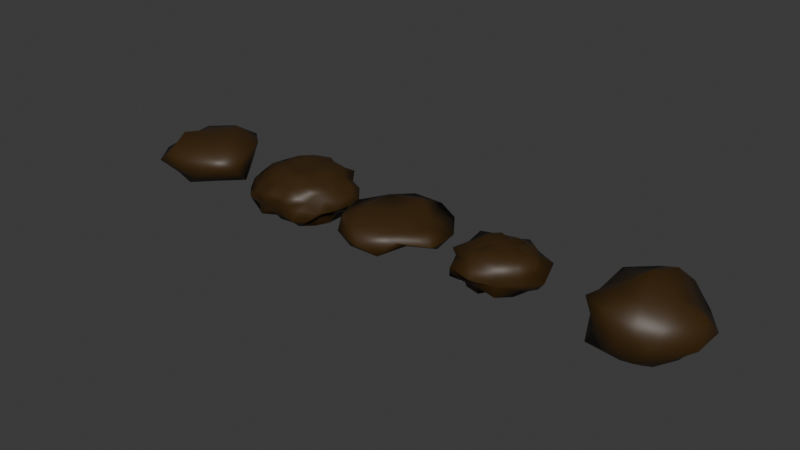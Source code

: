 # Source: argal.blend  (saved by Blender 4.4.32; exported with 4.5.12 LTS)
import bpy
from mathutils import Matrix  # noqa: F401  (used for matrix-valued properties, if any)

bpy.ops.wm.read_factory_settings(use_empty=True)
scene = bpy.context.scene
scene.name = 'Scene'

# ---- collections
col_collection = bpy.data.collections.new('Collection'); scene.collection.children.link(col_collection)

# ---- materials (node trees are filled in below, after node groups)
mat_argal = bpy.data.materials.new('Argal')

# ---- material node trees
mat_argal.use_nodes = True; mat_argal.node_tree.nodes.clear()
_N = mat_argal.node_tree.nodes; _L = mat_argal.node_tree.links
n0 = _N.new('ShaderNodeBsdfPrincipled'); n0.name = 'Principled BSDF'; n0.location = (10, 300)
n0.inputs[0].default_value = (0.04536, 0.0217, 0.002957, 1.0)
n1 = _N.new('ShaderNodeOutputMaterial'); n1.name = 'Material Output'; n1.location = (300, 300)
_L.new(n0.outputs[0], n1.inputs[0])
n1.is_active_output = True

# ---- world
world_world = bpy.data.worlds.new('World'); scene.world = world_world
world_world.use_nodes = True; world_world.node_tree.nodes.clear()
_N = world_world.node_tree.nodes; _L = world_world.node_tree.links
n0 = _N.new('ShaderNodeOutputWorld'); n0.name = 'World Output'; n0.location = (300, 300)
n1 = _N.new('ShaderNodeBackground'); n1.name = 'Background'; n1.location = (10, 300)
n1.inputs[0].default_value = (0.05088, 0.05088, 0.05088, 1.0)
_L.new(n1.outputs[0], n0.inputs[0])
n0.is_active_output = True
world_world.color = (0.05088, 0.05088, 0.05088)
world_world.sun_shadow_jitter_overblur = 0.0

# ---- meshes
me_icosphere = bpy.data.meshes.new('Icosphere')
me_icosphere.from_pydata([(0.00335, -0.001088, -0.0472), (0.09717, -0.06925, -0.02188), (-0.05528, -0.1701, -0.0316), (-0.1126, -0.001088, -0.02188), (-0.05528, 0.1701, -0.0316), (0.09717, 0.06707, -0.02188), (0.03918, -0.1114, 0.0191), (-0.1447, -0.1051, 0.0316), (-0.09047, 0.06707, 0.0191), (0.05528, 0.1701, 0.0316), (0.1193, -0.001088, 0.01909), (0.00335, -0.001088, 0.04442), (-0.01771, -0.06591, -0.04036), (0.05849, -0.04115, -0.04036), (0.05257, -0.1618, -0.03715), (0.1701, 0.0, -0.03715), (0.08506, 0.0618, -0.06011), (-0.06481, -0.001088, -0.04036), (-0.08587, -0.06591, -0.02547), (-0.01771, 0.06374, -0.04036), (-0.1376, 0.1, -0.03715), (0.05257, 0.1618, -0.03715), (0.1902, -0.0618, -6.883e-10), (0.1902, 0.0618, -6.883e-10), (0.0, -0.2, -6.883e-10), (0.07956, -0.106, -0.001391), (-0.1902, -0.0618, -6.883e-10), (-0.1176, -0.1618, -6.883e-10), (-0.07286, 0.1038, -0.001391), (-0.12, 0.03898, -0.001391), (0.1176, 0.1618, -6.883e-10), (0.00335, 0.1286, -0.001391), (0.09257, -0.06591, 0.02269), (-0.05257, -0.1618, 0.03715), (-0.1701, 0.0, 0.03715), (-0.05257, 0.1618, 0.03715), (0.09257, 0.06374, 0.02269), (0.02441, -0.06591, 0.03758), (0.07151, -0.001088, 0.03758), (-0.08506, -0.0618, 0.06011), (-0.08506, 0.0618, 0.06011), (0.03249, 0.1, 0.06011)], [], [(0, 13, 12), (1, 13, 15), (0, 12, 17), (0, 17, 19), (0, 19, 16), (1, 15, 22), (2, 14, 24), (3, 18, 26), (4, 20, 28), (5, 21, 30), (1, 22, 25), (2, 24, 27), (3, 26, 29), (4, 28, 31), (5, 30, 23), (6, 32, 37), (7, 33, 39), (8, 34, 40), (9, 35, 41), (10, 36, 38), (38, 41, 11), (38, 36, 41), (36, 9, 41), (41, 40, 11), (41, 35, 40), (35, 8, 40), (40, 39, 11), (40, 34, 39), (34, 7, 39), (39, 37, 11), (39, 33, 37), (33, 6, 37), (37, 38, 11), (37, 32, 38), (32, 10, 38), (23, 36, 10), (23, 30, 36), (30, 9, 36), (31, 35, 9), (31, 28, 35), (28, 8, 35), (29, 34, 8), (29, 26, 34), (26, 7, 34), (27, 33, 7), (27, 24, 33), (24, 6, 33), (25, 32, 6), (25, 22, 32), (22, 10, 32), (30, 31, 9), (30, 21, 31), (21, 4, 31), (28, 29, 8), (28, 20, 29), (20, 3, 29), (26, 27, 7), (26, 18, 27), (18, 2, 27), (24, 25, 6), (24, 14, 25), (14, 1, 25), (22, 23, 10), (22, 15, 23), (15, 5, 23), (16, 21, 5), (16, 19, 21), (19, 4, 21), (19, 20, 4), (19, 17, 20), (17, 3, 20), (17, 18, 3), (17, 12, 18), (12, 2, 18), (15, 16, 5), (15, 13, 16), (13, 0, 16), (12, 14, 2), (12, 13, 14), (13, 1, 14)])
me_icosphere.polygons.foreach_set('use_smooth', [True] * 80)
_uv = me_icosphere.uv_layers.new(name='UVMap')
_uv.uv.foreach_set('vector', [0.1818, 0.0, 0.2273, 0.07873, 0.1364, 0.07873, 0.2727, 0.1575, 0.3182, 0.07873, 0.3636, 0.1575, 0.9091, 0.0, 0.9545, 0.07873, 0.8636, 0.07873, 0.7273, 0.0, 0.7727, 0.07873, 0.6818, 0.07873, 0.5455, 0.0, 0.5909, 0.07873, 0.5, 0.07873, 0.2727, 0.1575, 0.3636, 0.1575, 0.3182, 0.2362, 0.09091, 0.1575, 0.1818, 0.1575, 0.1364, 0.2362, 0.8182, 0.1575, 0.9091, 0.1575, 0.8636, 0.2362, 0.6364, 0.1575, 0.7273, 0.1575, 0.6818, 0.2362, 0.4545, 0.1575, 0.5455, 0.1575, 0.5, 0.2362, 0.2727, 0.1575, 0.3182, 0.2362, 0.2273, 0.2362, 0.09091, 0.1575, 0.1364, 0.2362, 0.04546, 0.2362, 0.8182, 0.1575, 0.8636, 0.2362, 0.7727, 0.2362, 0.6364, 0.1575, 0.6818, 0.2362, 0.5909, 0.2362, 0.4545, 0.1575, 0.5, 0.2362, 0.4091, 0.2362, 0.1818, 0.3149, 0.2727, 0.3149, 0.2273, 0.3937, 0.0, 0.3149, 0.09091, 0.3149, 0.04546, 0.3937, 0.7273, 0.3149, 0.8182, 0.3149, 0.7727, 0.3937, 0.5455, 0.3149, 0.6364, 0.3149, 0.5909, 0.3937, 0.3636, 0.3149, 0.4545, 0.3149, 0.4091, 0.3937, 0.4091, 0.3937, 0.5, 0.3937, 0.4545, 0.4724, 0.4091, 0.3937, 0.4545, 0.3149, 0.5, 0.3937, 0.4545, 0.3149, 0.5455, 0.3149, 0.5, 0.3937, 0.5909, 0.3937, 0.6818, 0.3937, 0.6364, 0.4724, 0.5909, 0.3937, 0.6364, 0.3149, 0.6818, 0.3937, 0.6364, 0.3149, 0.7273, 0.3149, 0.6818, 0.3937, 0.7727, 0.3937, 0.8636, 0.3937, 0.8182, 0.4724, 0.7727, 0.3937, 0.8182, 0.3149, 0.8636, 0.3937, 0.8182, 0.3149, 0.9091, 0.3149, 0.8636, 0.3937, 0.04546, 0.3937, 0.1364, 0.3937, 0.09091, 0.4724, 0.04546, 0.3937, 0.09091, 0.3149, 0.1364, 0.3937, 0.09091, 0.3149, 0.1818, 0.3149, 0.1364, 0.3937, 0.2273, 0.3937, 0.3182, 0.3937, 0.2727, 0.4724, 0.2273, 0.3937, 0.2727, 0.3149, 0.3182, 0.3937, 0.2727, 0.3149, 0.3636, 0.3149, 0.3182, 0.3937, 0.4091, 0.2362, 0.4545, 0.3149, 0.3636, 0.3149, 0.4091, 0.2362, 0.5, 0.2362, 0.4545, 0.3149, 0.5, 0.2362, 0.5455, 0.3149, 0.4545, 0.3149, 0.5909, 0.2362, 0.6364, 0.3149, 0.5455, 0.3149, 0.5909, 0.2362, 0.6818, 0.2362, 0.6364, 0.3149, 0.6818, 0.2362, 0.7273, 0.3149, 0.6364, 0.3149, 0.7727, 0.2362, 0.8182, 0.3149, 0.7273, 0.3149, 0.7727, 0.2362, 0.8636, 0.2362, 0.8182, 0.3149, 0.8636, 0.2362, 0.9091, 0.3149, 0.8182, 0.3149, 0.04546, 0.2362, 0.09091, 0.3149, 0.0, 0.3149, 0.04546, 0.2362, 0.1364, 0.2362, 0.09091, 0.3149, 0.1364, 0.2362, 0.1818, 0.3149, 0.09091, 0.3149, 0.2273, 0.2362, 0.2727, 0.3149, 0.1818, 0.3149, 0.2273, 0.2362, 0.3182, 0.2362, 0.2727, 0.3149, 0.3182, 0.2362, 0.3636, 0.3149, 0.2727, 0.3149, 0.5, 0.2362, 0.5909, 0.2362, 0.5455, 0.3149, 0.5, 0.2362, 0.5455, 0.1575, 0.5909, 0.2362, 0.5455, 0.1575, 0.6364, 0.1575, 0.5909, 0.2362, 0.6818, 0.2362, 0.7727, 0.2362, 0.7273, 0.3149, 0.6818, 0.2362, 0.7273, 0.1575, 0.7727, 0.2362, 0.7273, 0.1575, 0.8182, 0.1575, 0.7727, 0.2362, 0.8636, 0.2362, 0.9545, 0.2362, 0.9091, 0.3149, 0.8636, 0.2362, 0.9091, 0.1575, 0.9545, 0.2362, 0.9091, 0.1575, 1.0, 0.1575, 0.9545, 0.2362, 0.1364, 0.2362, 0.2273, 0.2362, 0.1818, 0.3149, 0.1364, 0.2362, 0.1818, 0.1575, 0.2273, 0.2362, 0.1818, 0.1575, 0.2727, 0.1575, 0.2273, 0.2362, 0.3182, 0.2362, 0.4091, 0.2362, 0.3636, 0.3149, 0.3182, 0.2362, 0.3636, 0.1575, 0.4091, 0.2362, 0.3636, 0.1575, 0.4545, 0.1575, 0.4091, 0.2362, 0.5, 0.07873, 0.5455, 0.1575, 0.4545, 0.1575, 0.5, 0.07873, 0.5909, 0.07873, 0.5455, 0.1575, 0.5909, 0.07873, 0.6364, 0.1575, 0.5455, 0.1575, 0.6818, 0.07873, 0.7273, 0.1575, 0.6364, 0.1575, 0.6818, 0.07873, 0.7727, 0.07873, 0.7273, 0.1575, 0.7727, 0.07873, 0.8182, 0.1575, 0.7273, 0.1575, 0.8636, 0.07873, 0.9091, 0.1575, 0.8182, 0.1575, 0.8636, 0.07873, 0.9545, 0.07873, 0.9091, 0.1575, 0.9545, 0.07873, 1.0, 0.1575, 0.9091, 0.1575, 0.3636, 0.1575, 0.4091, 0.07873, 0.4545, 0.1575, 0.3636, 0.1575, 0.3182, 0.07873, 0.4091, 0.07873, 0.3182, 0.07873, 0.3636, 0.0, 0.4091, 0.07873, 0.1364, 0.07873, 0.1818, 0.1575, 0.09091, 0.1575, 0.1364, 0.07873, 0.2273, 0.07873, 0.1818, 0.1575, 0.2273, 0.07873, 0.2727, 0.1575, 0.1818, 0.1575])
me_icosphere.materials.append(mat_argal)
me_icosphere.update()
me_sphere = bpy.data.meshes.new('Sphere')
me_sphere.from_pydata([(-0.0001722, 0.04868, 0.06401), (-0.0001722, 0.1378, -0.009899), (0.02907, 0.05035, 0.07644), (0.04441, 0.07846, 0.05248), (0.0599, 0.1053, 0.03482), (0.06814, 0.1195, 0.01316), (0.06814, 0.1195, -0.009899), (0.0599, 0.1053, -0.03156), (0.05464, 0.09463, -0.06232), (0.02355, 0.04232, -0.06075), (0.04092, 0.02496, 0.06401), (0.09463, 0.05464, 0.06232), (0.1039, 0.0613, 0.03482), (0.145, 0.08371, 0.01413), (0.1181, 0.06954, -0.009899), (0.1275, 0.07361, -0.04068), (0.09463, 0.05464, -0.06232), (0.05035, 0.02907, -0.07644), (0.05814, -1.863e-09, 0.07644), (0.1093, 0.0, 0.06232), (0.1472, -7.451e-09, 0.04068), (0.1364, 0.001233, 0.01316), (0.1674, -7.451e-09, -0.01413), (0.1472, -7.451e-09, -0.04068), (0.1093, 0.0, -0.06232), (0.05814, -1.863e-09, -0.07644), (0.04092, -0.02249, 0.06401), (0.09463, -0.05464, 0.06232), (0.1275, -0.07361, 0.04068), (0.1181, -0.06707, 0.01316), (0.1181, -0.06707, -0.009899), (0.1039, -0.05884, -0.03156), (0.09463, -0.05464, -0.06232), (0.04092, -0.02249, -0.06075), (0.02355, -0.03986, 0.06401), (0.05464, -0.09463, 0.06232), (0.0599, -0.1028, 0.03482), (0.06814, -0.1171, 0.01316), (0.06814, -0.1171, -0.009899), (0.07361, -0.1275, -0.04068), (0.04441, -0.07599, -0.04922), (0.02355, -0.03986, -0.06075), (-5.588e-09, -0.05814, 0.07644), (0.0, -0.1093, 0.06232), (-7.451e-09, -0.1472, 0.04068), (-7.451e-09, -0.1674, 0.01413), (-0.0001722, -0.1354, -0.009899), (-0.0001722, -0.1189, -0.03156), (0.0, -0.1093, -0.06232), (-5.588e-09, -0.05814, -0.07644), (0.0, 0.0, -0.08135), (-0.0239, -0.03986, 0.06401), (-0.05464, -0.09463, 0.06232), (-0.06024, -0.1028, 0.03482), (-0.08371, -0.145, 0.01413), (-0.08371, -0.145, -0.01413), (-0.06024, -0.1028, -0.03156), (-0.05464, -0.09463, -0.06232), (-0.02907, -0.05035, -0.07644), (-0.0001722, 0.001233, 0.06801), (-0.04126, -0.02249, 0.06401), (-0.0774, -0.04335, 0.05248), (-0.1275, -0.07361, 0.04068), (-0.1185, -0.06707, 0.01316), (-0.1185, -0.06707, -0.009899), (-0.1042, -0.05884, -0.03156), (-0.09463, -0.05464, -0.06232), (-0.04126, -0.02249, -0.06075), (-0.05814, 9.313e-09, 0.07644), (-0.08934, 0.001233, 0.05248), (-0.1203, 0.001233, 0.03482), (-0.1368, 0.001233, 0.01316), (-0.1674, 1.49e-08, -0.01413), (-0.1472, 1.49e-08, -0.04068), (-0.1093, 0.0, -0.06232), (-0.04762, 0.001233, -0.06075), (-0.05035, 0.02907, 0.07644), (-0.0774, 0.04582, 0.05248), (-0.1275, 0.07361, 0.04068), (-0.1185, 0.06954, 0.01316), (-0.145, 0.08371, -0.01413), (-0.1275, 0.07361, -0.04068), (-0.09463, 0.05464, -0.06232), (-0.05035, 0.02907, -0.07644), (-0.02907, 0.05035, 0.07644), (-0.04476, 0.07846, 0.05248), (-0.06024, 0.1053, 0.03482), (-0.06848, 0.1195, 0.01316), (-0.06848, 0.1195, -0.009899), (-0.07361, 0.1275, -0.04068), (-0.05464, 0.09463, -0.06232), (-0.02907, 0.05035, -0.07644), (-0.0001722, 0.0904, 0.05248), (-0.0001722, 0.1214, 0.03482), (3.725e-08, 0.1674, 0.01413), (-0.0001722, 0.1214, -0.03156), (0.0, 0.1093, -0.06232), (-0.0001722, 0.04868, -0.06075)], [], [(94, 93, 4, 5), (0, 59, 2), (97, 96, 8, 9), (1, 94, 5, 6), (92, 0, 2, 3), (50, 97, 9), (95, 1, 6, 7), (93, 92, 3, 4), (96, 95, 7, 8), (6, 5, 13, 14), (3, 2, 10, 11), (50, 9, 17), (7, 6, 14, 15), (4, 3, 11, 12), (8, 7, 15, 16), (5, 4, 12, 13), (2, 59, 10), (9, 8, 16, 17), (12, 11, 19, 20), (16, 15, 23, 24), (13, 12, 20, 21), (10, 59, 18), (17, 16, 24, 25), (14, 13, 21, 22), (11, 10, 18, 19), (50, 17, 25), (15, 14, 22, 23), (18, 59, 26), (25, 24, 32, 33), (22, 21, 29, 30), (19, 18, 26, 27), (50, 25, 33), (23, 22, 30, 31), (20, 19, 27, 28), (24, 23, 31, 32), (21, 20, 28, 29), (31, 30, 38, 39), (28, 27, 35, 36), (32, 31, 39, 40), (29, 28, 36, 37), (26, 59, 34), (33, 32, 40, 41), (30, 29, 37, 38), (27, 26, 34, 35), (50, 33, 41), (37, 36, 44, 45), (34, 59, 42), (41, 40, 48, 49), (38, 37, 45, 46), (35, 34, 42, 43), (50, 41, 49), (39, 38, 46, 47), (36, 35, 43, 44), (40, 39, 47, 48), (43, 42, 51, 52), (50, 49, 58), (47, 46, 55, 56), (44, 43, 52, 53), (48, 47, 56, 57), (45, 44, 53, 54), (42, 59, 51), (49, 48, 57, 58), (46, 45, 54, 55), (57, 56, 65, 66), (54, 53, 62, 63), (51, 59, 60), (58, 57, 66, 67), (55, 54, 63, 64), (52, 51, 60, 61), (50, 58, 67), (56, 55, 64, 65), (53, 52, 61, 62), (67, 66, 74, 75), (64, 63, 71, 72), (61, 60, 68, 69), (50, 67, 75), (65, 64, 72, 73), (62, 61, 69, 70), (66, 65, 73, 74), (63, 62, 70, 71), (60, 59, 68), (73, 72, 80, 81), (70, 69, 77, 78), (74, 73, 81, 82), (71, 70, 78, 79), (68, 59, 76), (75, 74, 82, 83), (72, 71, 79, 80), (69, 68, 76, 77), (50, 75, 83), (79, 78, 86, 87), (76, 59, 84), (83, 82, 90, 91), (80, 79, 87, 88), (77, 76, 84, 85), (50, 83, 91), (81, 80, 88, 89), (78, 77, 85, 86), (82, 81, 89, 90), (85, 84, 0, 92), (50, 91, 97), (89, 88, 1, 95), (86, 85, 92, 93), (90, 89, 95, 96), (87, 86, 93, 94), (84, 59, 0), (91, 90, 96, 97), (88, 87, 94, 1)])
me_sphere.polygons.foreach_set('use_smooth', [True] * 108)
_uv = me_sphere.uv_layers.new(name='UVMap')
_uv.uv.foreach_set('vector', [0.75, 0.5556, 0.75, 0.6667, 0.6667, 0.6667, 0.6667, 0.5556, 0.75, 0.8889, 0.7083, 1.0, 0.6667, 0.8889, 0.75, 0.1111, 0.75, 0.2222, 0.6667, 0.2222, 0.6667, 0.1111, 0.75, 0.4444, 0.75, 0.5556, 0.6667, 0.5556, 0.6667, 0.4444, 0.75, 0.7778, 0.75, 0.8889, 0.6667, 0.8889, 0.6667, 0.7778, 0.7083, 0.0, 0.75, 0.1111, 0.6667, 0.1111, 0.75, 0.3333, 0.75, 0.4444, 0.6667, 0.4444, 0.6667, 0.3333, 0.75, 0.6667, 0.75, 0.7778, 0.6667, 0.7778, 0.6667, 0.6667, 0.75, 0.2222, 0.75, 0.3333, 0.6667, 0.3333, 0.6667, 0.2222, 0.6667, 0.4444, 0.6667, 0.5556, 0.5833, 0.5556, 0.5833, 0.4444, 0.6667, 0.7778, 0.6667, 0.8889, 0.5833, 0.8889, 0.5833, 0.7778, 0.625, 0.0, 0.6667, 0.1111, 0.5833, 0.1111, 0.6667, 0.3333, 0.6667, 0.4444, 0.5833, 0.4444, 0.5833, 0.3333, 0.6667, 0.6667, 0.6667, 0.7778, 0.5833, 0.7778, 0.5833, 0.6667, 0.6667, 0.2222, 0.6667, 0.3333, 0.5833, 0.3333, 0.5833, 0.2222, 0.6667, 0.5556, 0.6667, 0.6667, 0.5833, 0.6667, 0.5833, 0.5556, 0.6667, 0.8889, 0.625, 1.0, 0.5833, 0.8889, 0.6667, 0.1111, 0.6667, 0.2222, 0.5833, 0.2222, 0.5833, 0.1111, 0.5833, 0.6667, 0.5833, 0.7778, 0.5, 0.7778, 0.5, 0.6667, 0.5833, 0.2222, 0.5833, 0.3333, 0.5, 0.3333, 0.5, 0.2222, 0.5833, 0.5556, 0.5833, 0.6667, 0.5, 0.6667, 0.5, 0.5556, 0.5833, 0.8889, 0.5417, 1.0, 0.5, 0.8889, 0.5833, 0.1111, 0.5833, 0.2222, 0.5, 0.2222, 0.5, 0.1111, 0.5833, 0.4444, 0.5833, 0.5556, 0.5, 0.5556, 0.5, 0.4444, 0.5833, 0.7778, 0.5833, 0.8889, 0.5, 0.8889, 0.5, 0.7778, 0.5417, 0.0, 0.5833, 0.1111, 0.5, 0.1111, 0.5833, 0.3333, 0.5833, 0.4444, 0.5, 0.4444, 0.5, 0.3333, 0.5, 0.8889, 0.4583, 1.0, 0.4167, 0.8889, 0.5, 0.1111, 0.5, 0.2222, 0.4167, 0.2222, 0.4167, 0.1111, 0.5, 0.4444, 0.5, 0.5556, 0.4167, 0.5556, 0.4167, 0.4444, 0.5, 0.7778, 0.5, 0.8889, 0.4167, 0.8889, 0.4167, 0.7778, 0.4583, 0.0, 0.5, 0.1111, 0.4167, 0.1111, 0.5, 0.3333, 0.5, 0.4444, 0.4167, 0.4444, 0.4167, 0.3333, 0.5, 0.6667, 0.5, 0.7778, 0.4167, 0.7778, 0.4167, 0.6667, 0.5, 0.2222, 0.5, 0.3333, 0.4167, 0.3333, 0.4167, 0.2222, 0.5, 0.5556, 0.5, 0.6667, 0.4167, 0.6667, 0.4167, 0.5556, 0.4167, 0.3333, 0.4167, 0.4444, 0.3333, 0.4444, 0.3333, 0.3333, 0.4167, 0.6667, 0.4167, 0.7778, 0.3333, 0.7778, 0.3333, 0.6667, 0.4167, 0.2222, 0.4167, 0.3333, 0.3333, 0.3333, 0.3333, 0.2222, 0.4167, 0.5556, 0.4167, 0.6667, 0.3333, 0.6667, 0.3333, 0.5556, 0.4167, 0.8889, 0.375, 1.0, 0.3333, 0.8889, 0.4167, 0.1111, 0.4167, 0.2222, 0.3333, 0.2222, 0.3333, 0.1111, 0.4167, 0.4444, 0.4167, 0.5556, 0.3333, 0.5556, 0.3333, 0.4444, 0.4167, 0.7778, 0.4167, 0.8889, 0.3333, 0.8889, 0.3333, 0.7778, 0.375, 0.0, 0.4167, 0.1111, 0.3333, 0.1111, 0.3333, 0.5556, 0.3333, 0.6667, 0.25, 0.6667, 0.25, 0.5556, 0.3333, 0.8889, 0.2917, 1.0, 0.25, 0.8889, 0.3333, 0.1111, 0.3333, 0.2222, 0.25, 0.2222, 0.25, 0.1111, 0.3333, 0.4444, 0.3333, 0.5556, 0.25, 0.5556, 0.25, 0.4444, 0.3333, 0.7778, 0.3333, 0.8889, 0.25, 0.8889, 0.25, 0.7778, 0.2917, 0.0, 0.3333, 0.1111, 0.25, 0.1111, 0.3333, 0.3333, 0.3333, 0.4444, 0.25, 0.4444, 0.25, 0.3333, 0.3333, 0.6667, 0.3333, 0.7778, 0.25, 0.7778, 0.25, 0.6667, 0.3333, 0.2222, 0.3333, 0.3333, 0.25, 0.3333, 0.25, 0.2222, 0.25, 0.7778, 0.25, 0.8889, 0.1667, 0.8889, 0.1667, 0.7778, 0.2083, 0.0, 0.25, 0.1111, 0.1667, 0.1111, 0.25, 0.3333, 0.25, 0.4444, 0.1667, 0.4444, 0.1667, 0.3333, 0.25, 0.6667, 0.25, 0.7778, 0.1667, 0.7778, 0.1667, 0.6667, 0.25, 0.2222, 0.25, 0.3333, 0.1667, 0.3333, 0.1667, 0.2222, 0.25, 0.5556, 0.25, 0.6667, 0.1667, 0.6667, 0.1667, 0.5556, 0.25, 0.8889, 0.2083, 1.0, 0.1667, 0.8889, 0.25, 0.1111, 0.25, 0.2222, 0.1667, 0.2222, 0.1667, 0.1111, 0.25, 0.4444, 0.25, 0.5556, 0.1667, 0.5556, 0.1667, 0.4444, 0.1667, 0.2222, 0.1667, 0.3333, 0.08333, 0.3333, 0.08333, 0.2222, 0.1667, 0.5556, 0.1667, 0.6667, 0.08333, 0.6667, 0.08333, 0.5556, 0.1667, 0.8889, 0.125, 1.0, 0.08333, 0.8889, 0.1667, 0.1111, 0.1667, 0.2222, 0.08333, 0.2222, 0.08333, 0.1111, 0.1667, 0.4444, 0.1667, 0.5556, 0.08333, 0.5556, 0.08333, 0.4444, 0.1667, 0.7778, 0.1667, 0.8889, 0.08333, 0.8889, 0.08333, 0.7778, 0.125, 0.0, 0.1667, 0.1111, 0.08333, 0.1111, 0.1667, 0.3333, 0.1667, 0.4444, 0.08333, 0.4444, 0.08333, 0.3333, 0.1667, 0.6667, 0.1667, 0.7778, 0.08333, 0.7778, 0.08333, 0.6667, 0.08333, 0.1111, 0.08333, 0.2222, 0.0, 0.2222, 0.0, 0.1111, 0.08333, 0.4444, 0.08333, 0.5556, 0.0, 0.5556, 0.0, 0.4444, 0.08333, 0.7778, 0.08333, 0.8889, 0.0, 0.8889, 0.0, 0.7778, 0.04167, 0.0, 0.08333, 0.1111, 0.0, 0.1111, 0.08333, 0.3333, 0.08333, 0.4444, 0.0, 0.4444, 0.0, 0.3333, 0.08333, 0.6667, 0.08333, 0.7778, 0.0, 0.7778, 0.0, 0.6667, 0.08333, 0.2222, 0.08333, 0.3333, 0.0, 0.3333, 0.0, 0.2222, 0.08333, 0.5556, 0.08333, 0.6667, 0.0, 0.6667, 0.0, 0.5556, 0.08333, 0.8889, 0.04167, 1.0, 0.0, 0.8889, 1.0, 0.3333, 1.0, 0.4444, 0.9167, 0.4444, 0.9167, 0.3333, 1.0, 0.6667, 1.0, 0.7778, 0.9167, 0.7778, 0.9167, 0.6667, 1.0, 0.2222, 1.0, 0.3333, 0.9167, 0.3333, 0.9167, 0.2222, 1.0, 0.5556, 1.0, 0.6667, 0.9167, 0.6667, 0.9167, 0.5556, 1.0, 0.8889, 0.9583, 1.0, 0.9167, 0.8889, 1.0, 0.1111, 1.0, 0.2222, 0.9167, 0.2222, 0.9167, 0.1111, 1.0, 0.4444, 1.0, 0.5556, 0.9167, 0.5556, 0.9167, 0.4444, 1.0, 0.7778, 1.0, 0.8889, 0.9167, 0.8889, 0.9167, 0.7778, 0.9583, 0.0, 1.0, 0.1111, 0.9167, 0.1111, 0.9167, 0.5556, 0.9167, 0.6667, 0.8333, 0.6667, 0.8333, 0.5556, 0.9167, 0.8889, 0.875, 1.0, 0.8333, 0.8889, 0.9167, 0.1111, 0.9167, 0.2222, 0.8333, 0.2222, 0.8333, 0.1111, 0.9167, 0.4444, 0.9167, 0.5556, 0.8333, 0.5556, 0.8333, 0.4444, 0.9167, 0.7778, 0.9167, 0.8889, 0.8333, 0.8889, 0.8333, 0.7778, 0.875, 0.0, 0.9167, 0.1111, 0.8333, 0.1111, 0.9167, 0.3333, 0.9167, 0.4444, 0.8333, 0.4444, 0.8333, 0.3333, 0.9167, 0.6667, 0.9167, 0.7778, 0.8333, 0.7778, 0.8333, 0.6667, 0.9167, 0.2222, 0.9167, 0.3333, 0.8333, 0.3333, 0.8333, 0.2222, 0.8333, 0.7778, 0.8333, 0.8889, 0.75, 0.8889, 0.75, 0.7778, 0.7917, 0.0, 0.8333, 0.1111, 0.75, 0.1111, 0.8333, 0.3333, 0.8333, 0.4444, 0.75, 0.4444, 0.75, 0.3333, 0.8333, 0.6667, 0.8333, 0.7778, 0.75, 0.7778, 0.75, 0.6667, 0.8333, 0.2222, 0.8333, 0.3333, 0.75, 0.3333, 0.75, 0.2222, 0.8333, 0.5556, 0.8333, 0.6667, 0.75, 0.6667, 0.75, 0.5556, 0.8333, 0.8889, 0.7917, 1.0, 0.75, 0.8889, 0.8333, 0.1111, 0.8333, 0.2222, 0.75, 0.2222, 0.75, 0.1111, 0.8333, 0.4444, 0.8333, 0.5556, 0.75, 0.5556, 0.75, 0.4444])
me_sphere.materials.append(mat_argal)
me_sphere.update()
me_icosphere_001 = bpy.data.meshes.new('Icosphere.001')
me_icosphere_001.from_pydata([(0.0, 0.0, -0.1029), (0.121, -0.08961, -0.03938), (-0.05528, -0.1701, -0.04603), (-0.1562, 0.0004638, -0.03938), (-0.05528, 0.1701, -0.04603), (0.121, 0.09053, -0.03938), (0.05528, -0.1701, 0.04603), (-0.1269, -0.08961, 0.03949), (-0.1269, 0.09053, 0.03949), (0.04442, 0.1462, 0.03949), (0.1503, 0.0004638, 0.03949), (-0.002931, 0.0004638, 0.08823), (-0.04282, -0.1223, -0.05793), (-0.03249, -0.1, -0.08756), (-0.01552, -0.04777, -0.09964), (0.03188, -0.02483, -0.0853), (0.08506, -0.0618, -0.08756), (0.1219, -0.08857, -0.06768), (0.1064, -0.1363, -0.0517), (0.04211, -0.1381, -0.04631), (-0.008009, -0.1476, -0.04424), (0.1625, 0.05905, -0.0517), (0.1428, 0.0004638, -0.04631), (0.1625, -0.05905, -0.0517), (0.04064, 0.02952, -0.09964), (0.08506, 0.0618, -0.08756), (0.1219, 0.08857, -0.06768), (-0.132, 0.0004638, -0.05793), (-0.1051, 0.0, -0.08756), (-0.04596, 0.0004638, -0.0853), (-0.09679, -0.1433, -0.0517), (-0.1208, -0.0852, -0.04631), (-0.1662, -0.04777, -0.0517), (-0.04656, 0.1433, -0.06768), (-0.03076, 0.08613, -0.07496), (-0.01552, 0.04777, -0.09964), (-0.1662, 0.04777, -0.0517), (-0.1208, 0.08613, -0.04631), (-0.08585, 0.1232, -0.04424), (-0.005928, 0.1728, -0.0517), (0.05257, 0.1618, -0.05412), (0.1064, 0.1363, -0.0517), (0.1913, -0.02952, 0.02585), (0.1902, -0.0618, 3.125e-09), (0.1445, -0.07541, -0.02209), (0.1721, 0.08857, -0.02585), (0.1902, 0.0618, 3.125e-09), (0.1913, 0.02952, 0.02585), (0.02366, -0.1632, 0.0222), (-0.002931, -0.1709, 5.233e-05), (-0.02952, -0.1632, -0.02209), (0.1374, -0.1363, -0.02585), (0.09777, -0.1381, 5.233e-05), (0.0872, -0.1728, 0.02585), (-0.1721, -0.08857, 0.02585), (-0.1659, -0.05248, 5.233e-05), (-0.1668, -0.02483, -0.02209), (-0.07763, -0.1476, -0.02209), (-0.1176, -0.1618, 3.125e-09), (-0.1207, -0.1163, 0.0222), (-0.1207, 0.1173, 0.0222), (-0.1036, 0.1391, 5.233e-05), (-0.07763, 0.1485, -0.02209), (-0.1668, 0.02575, -0.02209), (-0.1659, 0.05341, 5.233e-05), (-0.1504, 0.07634, 0.0222), (0.07177, 0.1485, 0.0222), (0.09777, 0.1391, 5.233e-05), (0.1148, 0.1173, -0.02209), (-0.03104, 0.1911, -0.02585), (-0.002931, 0.1718, 5.233e-05), (0.02366, 0.1642, 0.0222), (0.1662, -0.04777, 0.0517), (0.1376, -0.1, 0.05412), (0.09679, -0.1433, 0.0517), (0.005928, -0.1728, 0.0517), (-0.04797, -0.1381, 0.04641), (-0.09407, -0.1163, 0.04434), (-0.1422, -0.05012, 0.04434), (-0.1701, 0.0, 0.05412), (-0.1625, 0.05905, 0.0517), (-0.09407, 0.1173, 0.04434), (-0.04797, 0.1391, 0.04641), (0.002147, 0.1485, 0.04434), (0.09679, 0.1433, 0.0517), (0.115, 0.08613, 0.04641), (0.1662, 0.04777, 0.0517), (0.01037, -0.04046, 0.0854), (0.03249, -0.1, 0.08756), (0.03696, -0.1223, 0.05803), (0.1262, 0.0004638, 0.05803), (0.1051, 0.0, 0.08756), (0.05023, 0.0, 0.09964), (-0.03774, -0.02483, 0.0854), (-0.08506, -0.0618, 0.08756), (-0.1219, -0.08857, 0.06768), (-0.03774, 0.02575, 0.0854), (-0.08506, 0.0618, 0.08756), (-0.1219, 0.08857, 0.06768), (0.01037, 0.04139, 0.0854), (0.03249, 0.1, 0.08756), (0.03696, 0.1232, 0.05803), (0.07236, 0.05257, 0.09207), (0.1276, 0.05257, 0.07449), (0.08944, 0.1051, 0.07449), (-0.02764, 0.08506, 0.09207), (-0.01056, 0.1376, 0.07449), (-0.07236, 0.1176, 0.07449), (-0.08944, 0.0, 0.09207), (-0.1179, 0.0283, 0.06386), (-0.1179, -0.02737, 0.06386), (-0.02764, -0.08506, 0.09207), (-0.06492, -0.1002, 0.06386), (-0.01198, -0.1174, 0.06386), (0.07236, -0.05257, 0.09207), (0.08944, -0.1051, 0.07449), (0.1276, -0.05257, 0.07449), (0.1724, 0.08506, 0.02845), (0.1357, 0.1012, 5.233e-05), (0.112, 0.1184, 0.02442), (-0.02661, 0.1634, 0.02442), (-0.05587, 0.1634, 5.229e-05), (-0.08944, 0.1701, 0.02845), (-0.1894, 0.03249, 0.02845), (-0.1743, 0.0004637, 5.238e-05), (-0.1894, -0.03249, 0.02845), (-0.07955, -0.1453, 0.02442), (-0.05587, -0.1625, 5.226e-05), (-0.02764, -0.1902, 0.02845), (0.112, -0.1174, 0.02442), (0.1618, -0.1176, -1.931e-07), (0.1447, -0.07241, 0.02442), (0.05001, 0.1634, 5.233e-05), (0.08944, 0.1701, -0.02845), (0.02075, 0.1634, -0.02432), (-0.1618, 0.1176, 3.125e-09), (-0.1179, 0.1184, -0.02432), (-0.1506, 0.07333, -0.02432), (-0.1618, -0.1176, 3.125e-09), (-0.1506, -0.07241, -0.02432), (-0.1342, -0.1376, -0.02845), (0.05001, -0.1625, 5.233e-05), (0.02075, -0.1625, -0.02432), (0.08944, -0.1701, -0.02845), (0.2, 0.0, 3.125e-09), (0.1594, -0.02737, -0.02432), (0.1894, 0.03249, -0.02845), (0.05906, 0.1012, -0.06375), (0.02075, 0.07333, -0.07882), (0.01056, 0.1376, -0.07449), (-0.08944, 0.1051, -0.07449), (-0.06492, 0.0455, -0.07882), (-0.1276, 0.05257, -0.07449), (-0.1276, -0.05257, -0.07449), (-0.06492, -0.04457, -0.07882), (-0.07955, -0.08961, -0.06375), (0.1342, 0.03249, -0.07449), (0.1342, -0.03249, -0.07449), (0.07369, 0.0004636, -0.07882), (0.006114, -0.1174, -0.06375), (0.02764, -0.08506, -0.09207), (0.07236, -0.1176, -0.07449)], [], [(0, 15, 14), (1, 17, 23), (0, 14, 29), (0, 29, 35), (0, 35, 24), (1, 23, 44), (2, 20, 50), (3, 32, 56), (4, 38, 62), (5, 41, 68), (1, 44, 51), (2, 50, 57), (3, 56, 63), (4, 62, 69), (5, 68, 45), (6, 74, 89), (7, 77, 95), (8, 80, 98), (9, 83, 101), (10, 86, 90), (92, 99, 11), (91, 102, 92), (90, 103, 91), (92, 102, 99), (102, 100, 99), (91, 103, 102), (103, 104, 102), (102, 104, 100), (104, 101, 100), (90, 86, 103), (86, 85, 103), (103, 85, 104), (85, 84, 104), (104, 84, 101), (84, 9, 101), (99, 96, 11), (100, 105, 99), (101, 106, 100), (99, 105, 96), (105, 97, 96), (100, 106, 105), (106, 107, 105), (105, 107, 97), (107, 98, 97), (101, 83, 106), (83, 82, 106), (106, 82, 107), (82, 81, 107), (107, 81, 98), (81, 8, 98), (96, 93, 11), (97, 108, 96), (98, 109, 97), (96, 108, 93), (108, 94, 93), (97, 109, 108), (109, 110, 108), (108, 110, 94), (110, 95, 94), (98, 80, 109), (80, 79, 109), (109, 79, 110), (79, 78, 110), (110, 78, 95), (78, 7, 95), (93, 87, 11), (94, 111, 93), (95, 112, 94), (93, 111, 87), (111, 88, 87), (94, 112, 111), (112, 113, 111), (111, 113, 88), (113, 89, 88), (95, 77, 112), (77, 76, 112), (112, 76, 113), (76, 75, 113), (113, 75, 89), (75, 6, 89), (87, 92, 11), (88, 114, 87), (89, 115, 88), (87, 114, 92), (114, 91, 92), (88, 115, 114), (115, 116, 114), (114, 116, 91), (116, 90, 91), (89, 74, 115), (74, 73, 115), (115, 73, 116), (73, 72, 116), (116, 72, 90), (72, 10, 90), (47, 86, 10), (46, 117, 47), (45, 118, 46), (47, 117, 86), (117, 85, 86), (46, 118, 117), (118, 119, 117), (117, 119, 85), (119, 84, 85), (45, 68, 118), (68, 67, 118), (118, 67, 119), (67, 66, 119), (119, 66, 84), (66, 9, 84), (71, 83, 9), (70, 120, 71), (69, 121, 70), (71, 120, 83), (120, 82, 83), (70, 121, 120), (121, 122, 120), (120, 122, 82), (122, 81, 82), (69, 62, 121), (62, 61, 121), (121, 61, 122), (61, 60, 122), (122, 60, 81), (60, 8, 81), (65, 80, 8), (64, 123, 65), (63, 124, 64), (65, 123, 80), (123, 79, 80), (64, 124, 123), (124, 125, 123), (123, 125, 79), (125, 78, 79), (63, 56, 124), (56, 55, 124), (124, 55, 125), (55, 54, 125), (125, 54, 78), (54, 7, 78), (59, 77, 7), (58, 126, 59), (57, 127, 58), (59, 126, 77), (126, 76, 77), (58, 127, 126), (127, 128, 126), (126, 128, 76), (128, 75, 76), (57, 50, 127), (50, 49, 127), (127, 49, 128), (49, 48, 128), (128, 48, 75), (48, 6, 75), (53, 74, 6), (52, 129, 53), (51, 130, 52), (53, 129, 74), (129, 73, 74), (52, 130, 129), (130, 131, 129), (129, 131, 73), (131, 72, 73), (51, 44, 130), (44, 43, 130), (130, 43, 131), (43, 42, 131), (131, 42, 72), (42, 10, 72), (66, 71, 9), (67, 132, 66), (68, 133, 67), (66, 132, 71), (132, 70, 71), (67, 133, 132), (133, 134, 132), (132, 134, 70), (134, 69, 70), (68, 41, 133), (41, 40, 133), (133, 40, 134), (40, 39, 134), (134, 39, 69), (39, 4, 69), (60, 65, 8), (61, 135, 60), (62, 136, 61), (60, 135, 65), (135, 64, 65), (61, 136, 135), (136, 137, 135), (135, 137, 64), (137, 63, 64), (62, 38, 136), (38, 37, 136), (136, 37, 137), (37, 36, 137), (137, 36, 63), (36, 3, 63), (54, 59, 7), (55, 138, 54), (56, 139, 55), (54, 138, 59), (138, 58, 59), (55, 139, 138), (139, 140, 138), (138, 140, 58), (140, 57, 58), (56, 32, 139), (32, 31, 139), (139, 31, 140), (31, 30, 140), (140, 30, 57), (30, 2, 57), (48, 53, 6), (49, 141, 48), (50, 142, 49), (48, 141, 53), (141, 52, 53), (49, 142, 141), (142, 143, 141), (141, 143, 52), (143, 51, 52), (50, 20, 142), (20, 19, 142), (142, 19, 143), (19, 18, 143), (143, 18, 51), (18, 1, 51), (42, 47, 10), (43, 144, 42), (44, 145, 43), (42, 144, 47), (144, 46, 47), (43, 145, 144), (145, 146, 144), (144, 146, 46), (146, 45, 46), (44, 23, 145), (23, 22, 145), (145, 22, 146), (22, 21, 146), (146, 21, 45), (21, 5, 45), (26, 41, 5), (25, 147, 26), (24, 148, 25), (26, 147, 41), (147, 40, 41), (25, 148, 147), (148, 149, 147), (147, 149, 40), (149, 39, 40), (24, 35, 148), (35, 34, 148), (148, 34, 149), (34, 33, 149), (149, 33, 39), (33, 4, 39), (33, 38, 4), (34, 150, 33), (35, 151, 34), (33, 150, 38), (150, 37, 38), (34, 151, 150), (151, 152, 150), (150, 152, 37), (152, 36, 37), (35, 29, 151), (29, 28, 151), (151, 28, 152), (28, 27, 152), (152, 27, 36), (27, 3, 36), (27, 32, 3), (28, 153, 27), (29, 154, 28), (27, 153, 32), (153, 31, 32), (28, 154, 153), (154, 155, 153), (153, 155, 31), (155, 30, 31), (29, 14, 154), (14, 13, 154), (154, 13, 155), (13, 12, 155), (155, 12, 30), (12, 2, 30), (21, 26, 5), (22, 156, 21), (23, 157, 22), (21, 156, 26), (156, 25, 26), (22, 157, 156), (157, 158, 156), (156, 158, 25), (158, 24, 25), (23, 17, 157), (17, 16, 157), (157, 16, 158), (16, 15, 158), (158, 15, 24), (15, 0, 24), (12, 20, 2), (13, 159, 12), (14, 160, 13), (12, 159, 20), (159, 19, 20), (13, 160, 159), (160, 161, 159), (159, 161, 19), (161, 18, 19), (14, 15, 160), (15, 16, 160), (160, 16, 161), (16, 17, 161), (161, 17, 18), (17, 1, 18)])
me_icosphere_001.polygons.foreach_set('use_smooth', [True] * 320)
_uv = me_icosphere_001.uv_layers.new(name='UVMap')
_uv.uv.foreach_set('vector', [0.1818, 0.0, 0.2045, 0.03937, 0.1591, 0.03937, 0.2727, 0.1575, 0.2955, 0.1181, 0.3182, 0.1575, 0.9091, 0.0, 0.9318, 0.03937, 0.8864, 0.03937, 0.7273, 0.0, 0.75, 0.03937, 0.7045, 0.03937, 0.5455, 0.0, 0.5682, 0.03937, 0.5227, 0.03937, 0.2727, 0.1575, 0.3182, 0.1575, 0.2955, 0.1968, 0.09091, 0.1575, 0.1364, 0.1575, 0.1136, 0.1968, 0.8182, 0.1575, 0.8636, 0.1575, 0.8409, 0.1968, 0.6364, 0.1575, 0.6818, 0.1575, 0.6591, 0.1968, 0.4545, 0.1575, 0.5, 0.1575, 0.4773, 0.1968, 0.2727, 0.1575, 0.2955, 0.1968, 0.25, 0.1968, 0.09091, 0.1575, 0.1136, 0.1968, 0.06818, 0.1968, 0.8182, 0.1575, 0.8409, 0.1968, 0.7955, 0.1968, 0.6364, 0.1575, 0.6591, 0.1968, 0.6136, 0.1968, 0.4545, 0.1575, 0.4773, 0.1968, 0.4318, 0.1968, 0.1818, 0.3149, 0.2273, 0.3149, 0.2045, 0.3543, 0.0, 0.3149, 0.04545, 0.3149, 0.02273, 0.3543, 0.7273, 0.3149, 0.7727, 0.3149, 0.75, 0.3543, 0.5455, 0.3149, 0.5909, 0.3149, 0.5682, 0.3543, 0.3636, 0.3149, 0.4091, 0.3149, 0.3864, 0.3543, 0.4318, 0.433, 0.4773, 0.433, 0.4545, 0.4724, 0.4091, 0.3937, 0.4545, 0.3937, 0.4318, 0.433, 0.3864, 0.3543, 0.4318, 0.3543, 0.4091, 0.3937, 0.4318, 0.433, 0.4545, 0.3937, 0.4773, 0.433, 0.4545, 0.3937, 0.5, 0.3937, 0.4773, 0.433, 0.4091, 0.3937, 0.4318, 0.3543, 0.4545, 0.3937, 0.4318, 0.3543, 0.4773, 0.3543, 0.4545, 0.3937, 0.4545, 0.3937, 0.4773, 0.3543, 0.5, 0.3937, 0.4773, 0.3543, 0.5227, 0.3543, 0.5, 0.3937, 0.3864, 0.3543, 0.4091, 0.3149, 0.4318, 0.3543, 0.4091, 0.3149, 0.4545, 0.3149, 0.4318, 0.3543, 0.4318, 0.3543, 0.4545, 0.3149, 0.4773, 0.3543, 0.4545, 0.3149, 0.5, 0.3149, 0.4773, 0.3543, 0.4773, 0.3543, 0.5, 0.3149, 0.5227, 0.3543, 0.5, 0.3149, 0.5455, 0.3149, 0.5227, 0.3543, 0.6136, 0.433, 0.6591, 0.433, 0.6364, 0.4724, 0.5909, 0.3937, 0.6364, 0.3937, 0.6136, 0.433, 0.5682, 0.3543, 0.6136, 0.3543, 0.5909, 0.3937, 0.6136, 0.433, 0.6364, 0.3937, 0.6591, 0.433, 0.6364, 0.3937, 0.6818, 0.3937, 0.6591, 0.433, 0.5909, 0.3937, 0.6136, 0.3543, 0.6364, 0.3937, 0.6136, 0.3543, 0.6591, 0.3543, 0.6364, 0.3937, 0.6364, 0.3937, 0.6591, 0.3543, 0.6818, 0.3937, 0.6591, 0.3543, 0.7045, 0.3543, 0.6818, 0.3937, 0.5682, 0.3543, 0.5909, 0.3149, 0.6136, 0.3543, 0.5909, 0.3149, 0.6364, 0.3149, 0.6136, 0.3543, 0.6136, 0.3543, 0.6364, 0.3149, 0.6591, 0.3543, 0.6364, 0.3149, 0.6818, 0.3149, 0.6591, 0.3543, 0.6591, 0.3543, 0.6818, 0.3149, 0.7045, 0.3543, 0.6818, 0.3149, 0.7273, 0.3149, 0.7045, 0.3543, 0.7955, 0.433, 0.8409, 0.433, 0.8182, 0.4724, 0.7727, 0.3937, 0.8182, 0.3937, 0.7955, 0.433, 0.75, 0.3543, 0.7955, 0.3543, 0.7727, 0.3937, 0.7955, 0.433, 0.8182, 0.3937, 0.8409, 0.433, 0.8182, 0.3937, 0.8636, 0.3937, 0.8409, 0.433, 0.7727, 0.3937, 0.7955, 0.3543, 0.8182, 0.3937, 0.7955, 0.3543, 0.8409, 0.3543, 0.8182, 0.3937, 0.8182, 0.3937, 0.8409, 0.3543, 0.8636, 0.3937, 0.8409, 0.3543, 0.8864, 0.3543, 0.8636, 0.3937, 0.75, 0.3543, 0.7727, 0.3149, 0.7955, 0.3543, 0.7727, 0.3149, 0.8182, 0.3149, 0.7955, 0.3543, 0.7955, 0.3543, 0.8182, 0.3149, 0.8409, 0.3543, 0.8182, 0.3149, 0.8636, 0.3149, 0.8409, 0.3543, 0.8409, 0.3543, 0.8636, 0.3149, 0.8864, 0.3543, 0.8636, 0.3149, 0.9091, 0.3149, 0.8864, 0.3543, 0.06818, 0.433, 0.1136, 0.433, 0.09091, 0.4724, 0.04545, 0.3937, 0.09091, 0.3937, 0.06818, 0.433, 0.02273, 0.3543, 0.06818, 0.3543, 0.04545, 0.3937, 0.06818, 0.433, 0.09091, 0.3937, 0.1136, 0.433, 0.09091, 0.3937, 0.1364, 0.3937, 0.1136, 0.433, 0.04545, 0.3937, 0.06818, 0.3543, 0.09091, 0.3937, 0.06818, 0.3543, 0.1136, 0.3543, 0.09091, 0.3937, 0.09091, 0.3937, 0.1136, 0.3543, 0.1364, 0.3937, 0.1136, 0.3543, 0.1591, 0.3543, 0.1364, 0.3937, 0.02273, 0.3543, 0.04545, 0.3149, 0.06818, 0.3543, 0.04545, 0.3149, 0.09091, 0.3149, 0.06818, 0.3543, 0.06818, 0.3543, 0.09091, 0.3149, 0.1136, 0.3543, 0.09091, 0.3149, 0.1364, 0.3149, 0.1136, 0.3543, 0.1136, 0.3543, 0.1364, 0.3149, 0.1591, 0.3543, 0.1364, 0.3149, 0.1818, 0.3149, 0.1591, 0.3543, 0.25, 0.433, 0.2955, 0.433, 0.2727, 0.4724, 0.2273, 0.3937, 0.2727, 0.3937, 0.25, 0.433, 0.2045, 0.3543, 0.25, 0.3543, 0.2273, 0.3937, 0.25, 0.433, 0.2727, 0.3937, 0.2955, 0.433, 0.2727, 0.3937, 0.3182, 0.3937, 0.2955, 0.433, 0.2273, 0.3937, 0.25, 0.3543, 0.2727, 0.3937, 0.25, 0.3543, 0.2955, 0.3543, 0.2727, 0.3937, 0.2727, 0.3937, 0.2955, 0.3543, 0.3182, 0.3937, 0.2955, 0.3543, 0.3409, 0.3543, 0.3182, 0.3937, 0.2045, 0.3543, 0.2273, 0.3149, 0.25, 0.3543, 0.2273, 0.3149, 0.2727, 0.3149, 0.25, 0.3543, 0.25, 0.3543, 0.2727, 0.3149, 0.2955, 0.3543, 0.2727, 0.3149, 0.3182, 0.3149, 0.2955, 0.3543, 0.2955, 0.3543, 0.3182, 0.3149, 0.3409, 0.3543, 0.3182, 0.3149, 0.3636, 0.3149, 0.3409, 0.3543, 0.3864, 0.2756, 0.4091, 0.3149, 0.3636, 0.3149, 0.4091, 0.2362, 0.4318, 0.2756, 0.3864, 0.2756, 0.4318, 0.1968, 0.4545, 0.2362, 0.4091, 0.2362, 0.3864, 0.2756, 0.4318, 0.2756, 0.4091, 0.3149, 0.4318, 0.2756, 0.4545, 0.3149, 0.4091, 0.3149, 0.4091, 0.2362, 0.4545, 0.2362, 0.4318, 0.2756, 0.4545, 0.2362, 0.4773, 0.2756, 0.4318, 0.2756, 0.4318, 0.2756, 0.4773, 0.2756, 0.4545, 0.3149, 0.4773, 0.2756, 0.5, 0.3149, 0.4545, 0.3149, 0.4318, 0.1968, 0.4773, 0.1968, 0.4545, 0.2362, 0.4773, 0.1968, 0.5, 0.2362, 0.4545, 0.2362, 0.4545, 0.2362, 0.5, 0.2362, 0.4773, 0.2756, 0.5, 0.2362, 0.5227, 0.2756, 0.4773, 0.2756, 0.4773, 0.2756, 0.5227, 0.2756, 0.5, 0.3149, 0.5227, 0.2756, 0.5455, 0.3149, 0.5, 0.3149, 0.5682, 0.2756, 0.5909, 0.3149, 0.5455, 0.3149, 0.5909, 0.2362, 0.6136, 0.2756, 0.5682, 0.2756, 0.6136, 0.1968, 0.6364, 0.2362, 0.5909, 0.2362, 0.5682, 0.2756, 0.6136, 0.2756, 0.5909, 0.3149, 0.6136, 0.2756, 0.6364, 0.3149, 0.5909, 0.3149, 0.5909, 0.2362, 0.6364, 0.2362, 0.6136, 0.2756, 0.6364, 0.2362, 0.6591, 0.2756, 0.6136, 0.2756, 0.6136, 0.2756, 0.6591, 0.2756, 0.6364, 0.3149, 0.6591, 0.2756, 0.6818, 0.3149, 0.6364, 0.3149, 0.6136, 0.1968, 0.6591, 0.1968, 0.6364, 0.2362, 0.6591, 0.1968, 0.6818, 0.2362, 0.6364, 0.2362, 0.6364, 0.2362, 0.6818, 0.2362, 0.6591, 0.2756, 0.6818, 0.2362, 0.7045, 0.2756, 0.6591, 0.2756, 0.6591, 0.2756, 0.7045, 0.2756, 0.6818, 0.3149, 0.7045, 0.2756, 0.7273, 0.3149, 0.6818, 0.3149, 0.75, 0.2756, 0.7727, 0.3149, 0.7273, 0.3149, 0.7727, 0.2362, 0.7955, 0.2756, 0.75, 0.2756, 0.7955, 0.1968, 0.8182, 0.2362, 0.7727, 0.2362, 0.75, 0.2756, 0.7955, 0.2756, 0.7727, 0.3149, 0.7955, 0.2756, 0.8182, 0.3149, 0.7727, 0.3149, 0.7727, 0.2362, 0.8182, 0.2362, 0.7955, 0.2756, 0.8182, 0.2362, 0.8409, 0.2756, 0.7955, 0.2756, 0.7955, 0.2756, 0.8409, 0.2756, 0.8182, 0.3149, 0.8409, 0.2756, 0.8636, 0.3149, 0.8182, 0.3149, 0.7955, 0.1968, 0.8409, 0.1968, 0.8182, 0.2362, 0.8409, 0.1968, 0.8636, 0.2362, 0.8182, 0.2362, 0.8182, 0.2362, 0.8636, 0.2362, 0.8409, 0.2756, 0.8636, 0.2362, 0.8864, 0.2756, 0.8409, 0.2756, 0.8409, 0.2756, 0.8864, 0.2756, 0.8636, 0.3149, 0.8864, 0.2756, 0.9091, 0.3149, 0.8636, 0.3149, 0.02273, 0.2756, 0.04545, 0.3149, 0.0, 0.3149, 0.04545, 0.2362, 0.06818, 0.2756, 0.02273, 0.2756, 0.06818, 0.1968, 0.09091, 0.2362, 0.04545, 0.2362, 0.02273, 0.2756, 0.06818, 0.2756, 0.04545, 0.3149, 0.06818, 0.2756, 0.09091, 0.3149, 0.04545, 0.3149, 0.04545, 0.2362, 0.09091, 0.2362, 0.06818, 0.2756, 0.09091, 0.2362, 0.1136, 0.2756, 0.06818, 0.2756, 0.06818, 0.2756, 0.1136, 0.2756, 0.09091, 0.3149, 0.1136, 0.2756, 0.1364, 0.3149, 0.09091, 0.3149, 0.06818, 0.1968, 0.1136, 0.1968, 0.09091, 0.2362, 0.1136, 0.1968, 0.1364, 0.2362, 0.09091, 0.2362, 0.09091, 0.2362, 0.1364, 0.2362, 0.1136, 0.2756, 0.1364, 0.2362, 0.1591, 0.2756, 0.1136, 0.2756, 0.1136, 0.2756, 0.1591, 0.2756, 0.1364, 0.3149, 0.1591, 0.2756, 0.1818, 0.3149, 0.1364, 0.3149, 0.2045, 0.2756, 0.2273, 0.3149, 0.1818, 0.3149, 0.2273, 0.2362, 0.25, 0.2756, 0.2045, 0.2756, 0.25, 0.1968, 0.2727, 0.2362, 0.2273, 0.2362, 0.2045, 0.2756, 0.25, 0.2756, 0.2273, 0.3149, 0.25, 0.2756, 0.2727, 0.3149, 0.2273, 0.3149, 0.2273, 0.2362, 0.2727, 0.2362, 0.25, 0.2756, 0.2727, 0.2362, 0.2955, 0.2756, 0.25, 0.2756, 0.25, 0.2756, 0.2955, 0.2756, 0.2727, 0.3149, 0.2955, 0.2756, 0.3182, 0.3149, 0.2727, 0.3149, 0.25, 0.1968, 0.2955, 0.1968, 0.2727, 0.2362, 0.2955, 0.1968, 0.3182, 0.2362, 0.2727, 0.2362, 0.2727, 0.2362, 0.3182, 0.2362, 0.2955, 0.2756, 0.3182, 0.2362, 0.3409, 0.2756, 0.2955, 0.2756, 0.2955, 0.2756, 0.3409, 0.2756, 0.3182, 0.3149, 0.3409, 0.2756, 0.3636, 0.3149, 0.3182, 0.3149, 0.5227, 0.2756, 0.5682, 0.2756, 0.5455, 0.3149, 0.5, 0.2362, 0.5455, 0.2362, 0.5227, 0.2756, 0.4773, 0.1968, 0.5227, 0.1968, 0.5, 0.2362, 0.5227, 0.2756, 0.5455, 0.2362, 0.5682, 0.2756, 0.5455, 0.2362, 0.5909, 0.2362, 0.5682, 0.2756, 0.5, 0.2362, 0.5227, 0.1968, 0.5455, 0.2362, 0.5227, 0.1968, 0.5682, 0.1968, 0.5455, 0.2362, 0.5455, 0.2362, 0.5682, 0.1968, 0.5909, 0.2362, 0.5682, 0.1968, 0.6136, 0.1968, 0.5909, 0.2362, 0.4773, 0.1968, 0.5, 0.1575, 0.5227, 0.1968, 0.5, 0.1575, 0.5455, 0.1575, 0.5227, 0.1968, 0.5227, 0.1968, 0.5455, 0.1575, 0.5682, 0.1968, 0.5455, 0.1575, 0.5909, 0.1575, 0.5682, 0.1968, 0.5682, 0.1968, 0.5909, 0.1575, 0.6136, 0.1968, 0.5909, 0.1575, 0.6364, 0.1575, 0.6136, 0.1968, 0.7045, 0.2756, 0.75, 0.2756, 0.7273, 0.3149, 0.6818, 0.2362, 0.7273, 0.2362, 0.7045, 0.2756, 0.6591, 0.1968, 0.7045, 0.1968, 0.6818, 0.2362, 0.7045, 0.2756, 0.7273, 0.2362, 0.75, 0.2756, 0.7273, 0.2362, 0.7727, 0.2362, 0.75, 0.2756, 0.6818, 0.2362, 0.7045, 0.1968, 0.7273, 0.2362, 0.7045, 0.1968, 0.75, 0.1968, 0.7273, 0.2362, 0.7273, 0.2362, 0.75, 0.1968, 0.7727, 0.2362, 0.75, 0.1968, 0.7955, 0.1968, 0.7727, 0.2362, 0.6591, 0.1968, 0.6818, 0.1575, 0.7045, 0.1968, 0.6818, 0.1575, 0.7273, 0.1575, 0.7045, 0.1968, 0.7045, 0.1968, 0.7273, 0.1575, 0.75, 0.1968, 0.7273, 0.1575, 0.7727, 0.1575, 0.75, 0.1968, 0.75, 0.1968, 0.7727, 0.1575, 0.7955, 0.1968, 0.7727, 0.1575, 0.8182, 0.1575, 0.7955, 0.1968, 0.8864, 0.2756, 0.9318, 0.2756, 0.9091, 0.3149, 0.8636, 0.2362, 0.9091, 0.2362, 0.8864, 0.2756, 0.8409, 0.1968, 0.8864, 0.1968, 0.8636, 0.2362, 0.8864, 0.2756, 0.9091, 0.2362, 0.9318, 0.2756, 0.9091, 0.2362, 0.9545, 0.2362, 0.9318, 0.2756, 0.8636, 0.2362, 0.8864, 0.1968, 0.9091, 0.2362, 0.8864, 0.1968, 0.9318, 0.1968, 0.9091, 0.2362, 0.9091, 0.2362, 0.9318, 0.1968, 0.9545, 0.2362, 0.9318, 0.1968, 0.9773, 0.1968, 0.9545, 0.2362, 0.8409, 0.1968, 0.8636, 0.1575, 0.8864, 0.1968, 0.8636, 0.1575, 0.9091, 0.1575, 0.8864, 0.1968, 0.8864, 0.1968, 0.9091, 0.1575, 0.9318, 0.1968, 0.9091, 0.1575, 0.9545, 0.1575, 0.9318, 0.1968, 0.9318, 0.1968, 0.9545, 0.1575, 0.9773, 0.1968, 0.9545, 0.1575, 1.0, 0.1575, 0.9773, 0.1968, 0.1591, 0.2756, 0.2045, 0.2756, 0.1818, 0.3149, 0.1364, 0.2362, 0.1818, 0.2362, 0.1591, 0.2756, 0.1136, 0.1968, 0.1591, 0.1968, 0.1364, 0.2362, 0.1591, 0.2756, 0.1818, 0.2362, 0.2045, 0.2756, 0.1818, 0.2362, 0.2273, 0.2362, 0.2045, 0.2756, 0.1364, 0.2362, 0.1591, 0.1968, 0.1818, 0.2362, 0.1591, 0.1968, 0.2045, 0.1968, 0.1818, 0.2362, 0.1818, 0.2362, 0.2045, 0.1968, 0.2273, 0.2362, 0.2045, 0.1968, 0.25, 0.1968, 0.2273, 0.2362, 0.1136, 0.1968, 0.1364, 0.1575, 0.1591, 0.1968, 0.1364, 0.1575, 0.1818, 0.1575, 0.1591, 0.1968, 0.1591, 0.1968, 0.1818, 0.1575, 0.2045, 0.1968, 0.1818, 0.1575, 0.2273, 0.1575, 0.2045, 0.1968, 0.2045, 0.1968, 0.2273, 0.1575, 0.25, 0.1968, 0.2273, 0.1575, 0.2727, 0.1575, 0.25, 0.1968, 0.3409, 0.2756, 0.3864, 0.2756, 0.3636, 0.3149, 0.3182, 0.2362, 0.3636, 0.2362, 0.3409, 0.2756, 0.2955, 0.1968, 0.3409, 0.1968, 0.3182, 0.2362, 0.3409, 0.2756, 0.3636, 0.2362, 0.3864, 0.2756, 0.3636, 0.2362, 0.4091, 0.2362, 0.3864, 0.2756, 0.3182, 0.2362, 0.3409, 0.1968, 0.3636, 0.2362, 0.3409, 0.1968, 0.3864, 0.1968, 0.3636, 0.2362, 0.3636, 0.2362, 0.3864, 0.1968, 0.4091, 0.2362, 0.3864, 0.1968, 0.4318, 0.1968, 0.4091, 0.2362, 0.2955, 0.1968, 0.3182, 0.1575, 0.3409, 0.1968, 0.3182, 0.1575, 0.3636, 0.1575, 0.3409, 0.1968, 0.3409, 0.1968, 0.3636, 0.1575, 0.3864, 0.1968, 0.3636, 0.1575, 0.4091, 0.1575, 0.3864, 0.1968, 0.3864, 0.1968, 0.4091, 0.1575, 0.4318, 0.1968, 0.4091, 0.1575, 0.4545, 0.1575, 0.4318, 0.1968, 0.4773, 0.1181, 0.5, 0.1575, 0.4545, 0.1575, 0.5, 0.07873, 0.5227, 0.1181, 0.4773, 0.1181, 0.5227, 0.03937, 0.5455, 0.07873, 0.5, 0.07873, 0.4773, 0.1181, 0.5227, 0.1181, 0.5, 0.1575, 0.5227, 0.1181, 0.5455, 0.1575, 0.5, 0.1575, 0.5, 0.07873, 0.5455, 0.07873, 0.5227, 0.1181, 0.5455, 0.07873, 0.5682, 0.1181, 0.5227, 0.1181, 0.5227, 0.1181, 0.5682, 0.1181, 0.5455, 0.1575, 0.5682, 0.1181, 0.5909, 0.1575, 0.5455, 0.1575, 0.5227, 0.03937, 0.5682, 0.03937, 0.5455, 0.07873, 0.5682, 0.03937, 0.5909, 0.07873, 0.5455, 0.07873, 0.5455, 0.07873, 0.5909, 0.07873, 0.5682, 0.1181, 0.5909, 0.07873, 0.6136, 0.1181, 0.5682, 0.1181, 0.5682, 0.1181, 0.6136, 0.1181, 0.5909, 0.1575, 0.6136, 0.1181, 0.6364, 0.1575, 0.5909, 0.1575, 0.6591, 0.1181, 0.6818, 0.1575, 0.6364, 0.1575, 0.6818, 0.07873, 0.7045, 0.1181, 0.6591, 0.1181, 0.7045, 0.03937, 0.7273, 0.07873, 0.6818, 0.07873, 0.6591, 0.1181, 0.7045, 0.1181, 0.6818, 0.1575, 0.7045, 0.1181, 0.7273, 0.1575, 0.6818, 0.1575, 0.6818, 0.07873, 0.7273, 0.07873, 0.7045, 0.1181, 0.7273, 0.07873, 0.75, 0.1181, 0.7045, 0.1181, 0.7045, 0.1181, 0.75, 0.1181, 0.7273, 0.1575, 0.75, 0.1181, 0.7727, 0.1575, 0.7273, 0.1575, 0.7045, 0.03937, 0.75, 0.03937, 0.7273, 0.07873, 0.75, 0.03937, 0.7727, 0.07873, 0.7273, 0.07873, 0.7273, 0.07873, 0.7727, 0.07873, 0.75, 0.1181, 0.7727, 0.07873, 0.7955, 0.1181, 0.75, 0.1181, 0.75, 0.1181, 0.7955, 0.1181, 0.7727, 0.1575, 0.7955, 0.1181, 0.8182, 0.1575, 0.7727, 0.1575, 0.8409, 0.1181, 0.8636, 0.1575, 0.8182, 0.1575, 0.8636, 0.07873, 0.8864, 0.1181, 0.8409, 0.1181, 0.8864, 0.03937, 0.9091, 0.07873, 0.8636, 0.07873, 0.8409, 0.1181, 0.8864, 0.1181, 0.8636, 0.1575, 0.8864, 0.1181, 0.9091, 0.1575, 0.8636, 0.1575, 0.8636, 0.07873, 0.9091, 0.07873, 0.8864, 0.1181, 0.9091, 0.07873, 0.9318, 0.1181, 0.8864, 0.1181, 0.8864, 0.1181, 0.9318, 0.1181, 0.9091, 0.1575, 0.9318, 0.1181, 0.9545, 0.1575, 0.9091, 0.1575, 0.8864, 0.03937, 0.9318, 0.03937, 0.9091, 0.07873, 0.9318, 0.03937, 0.9545, 0.07873, 0.9091, 0.07873, 0.9091, 0.07873, 0.9545, 0.07873, 0.9318, 0.1181, 0.9545, 0.07873, 0.9773, 0.1181, 0.9318, 0.1181, 0.9318, 0.1181, 0.9773, 0.1181, 0.9545, 0.1575, 0.9773, 0.1181, 1.0, 0.1575, 0.9545, 0.1575, 0.4091, 0.1575, 0.4318, 0.1181, 0.4545, 0.1575, 0.3636, 0.1575, 0.3864, 0.1181, 0.4091, 0.1575, 0.3182, 0.1575, 0.3409, 0.1181, 0.3636, 0.1575, 0.4091, 0.1575, 0.3864, 0.1181, 0.4318, 0.1181, 0.3864, 0.1181, 0.4091, 0.07873, 0.4318, 0.1181, 0.3636, 0.1575, 0.3409, 0.1181, 0.3864, 0.1181, 0.3409, 0.1181, 0.3636, 0.07873, 0.3864, 0.1181, 0.3864, 0.1181, 0.3636, 0.07873, 0.4091, 0.07873, 0.3636, 0.07873, 0.3864, 0.03937, 0.4091, 0.07873, 0.3182, 0.1575, 0.2955, 0.1181, 0.3409, 0.1181, 0.2955, 0.1181, 0.3182, 0.07873, 0.3409, 0.1181, 0.3409, 0.1181, 0.3182, 0.07873, 0.3636, 0.07873, 0.3182, 0.07873, 0.3409, 0.03937, 0.3636, 0.07873, 0.3636, 0.07873, 0.3409, 0.03937, 0.3864, 0.03937, 0.3409, 0.03937, 0.3636, 0.0, 0.3864, 0.03937, 0.1136, 0.1181, 0.1364, 0.1575, 0.09091, 0.1575, 0.1364, 0.07873, 0.1591, 0.1181, 0.1136, 0.1181, 0.1591, 0.03937, 0.1818, 0.07873, 0.1364, 0.07873, 0.1136, 0.1181, 0.1591, 0.1181, 0.1364, 0.1575, 0.1591, 0.1181, 0.1818, 0.1575, 0.1364, 0.1575, 0.1364, 0.07873, 0.1818, 0.07873, 0.1591, 0.1181, 0.1818, 0.07873, 0.2045, 0.1181, 0.1591, 0.1181, 0.1591, 0.1181, 0.2045, 0.1181, 0.1818, 0.1575, 0.2045, 0.1181, 0.2273, 0.1575, 0.1818, 0.1575, 0.1591, 0.03937, 0.2045, 0.03937, 0.1818, 0.07873, 0.2045, 0.03937, 0.2273, 0.07873, 0.1818, 0.07873, 0.1818, 0.07873, 0.2273, 0.07873, 0.2045, 0.1181, 0.2273, 0.07873, 0.25, 0.1181, 0.2045, 0.1181, 0.2045, 0.1181, 0.25, 0.1181, 0.2273, 0.1575, 0.25, 0.1181, 0.2727, 0.1575, 0.2273, 0.1575])
me_icosphere_001.materials.append(mat_argal)
me_icosphere_001.update()
me_icosphere_002 = bpy.data.meshes.new('Icosphere.002')
me_icosphere_002.from_pydata([(0.0, 0.0, -0.2), (0.1105, -0.09486, -0.06845), (-0.04276, -0.1446, -0.06845), (-0.1375, -0.0143, -0.06845), (-0.04276, 0.116, -0.06845), (0.1447, 0.1051, -0.08944), (0.04194, -0.1446, 0.0686), (-0.1447, -0.1051, 0.08944), (-0.1447, 0.1051, 0.08944), (0.05528, 0.1701, 0.08944), (0.1789, 0.0, 0.08944), (0.0, 0.0, 0.2), (-0.0253, -0.09091, -0.1303), (0.06476, -0.06165, -0.1303), (0.03987, -0.1383, -0.08048), (0.1299, -0.0143, -0.08048), (0.08506, 0.0618, -0.1701), (-0.08096, -0.0143, -0.1303), (-0.1376, -0.1, -0.1051), (-0.03249, 0.1, -0.1701), (-0.1376, 0.1, -0.1051), (0.05257, 0.1618, -0.1051), (0.1902, -0.0618, 0.0), (0.1902, 0.0618, 0.0), (-0.0004106, -0.1675, 7.737e-05), (0.08965, -0.1383, 7.737e-05), (-0.1461, -0.06165, 7.737e-05), (-0.09047, -0.1383, 7.737e-05), (-0.1176, 0.1618, 0.0), (-0.1902, 0.0618, 0.0), (0.1176, 0.1618, 0.0), (0.0, 0.2, 0.0), (0.105, -0.09091, 0.08063), (-0.05257, -0.1618, 0.1051), (-0.1307, -0.0143, 0.08063), (-0.05257, 0.1618, 0.1051), (0.105, 0.06231, 0.08063), (0.02448, -0.09091, 0.1304), (0.08014, -0.0143, 0.1304), (-0.06558, -0.06165, 0.1304), (-0.06558, 0.03304, 0.1304), (0.03249, 0.1, 0.1701)], [], [(0, 13, 12), (1, 13, 15), (0, 12, 17), (0, 17, 19), (0, 19, 16), (1, 15, 22), (2, 14, 24), (3, 18, 26), (4, 20, 28), (5, 21, 30), (1, 22, 25), (2, 24, 27), (3, 26, 29), (4, 28, 31), (5, 30, 23), (6, 32, 37), (7, 33, 39), (8, 34, 40), (9, 35, 41), (10, 36, 38), (38, 41, 11), (38, 36, 41), (36, 9, 41), (41, 40, 11), (41, 35, 40), (35, 8, 40), (40, 39, 11), (40, 34, 39), (34, 7, 39), (39, 37, 11), (39, 33, 37), (33, 6, 37), (37, 38, 11), (37, 32, 38), (32, 10, 38), (23, 36, 10), (23, 30, 36), (30, 9, 36), (31, 35, 9), (31, 28, 35), (28, 8, 35), (29, 34, 8), (29, 26, 34), (26, 7, 34), (27, 33, 7), (27, 24, 33), (24, 6, 33), (25, 32, 6), (25, 22, 32), (22, 10, 32), (30, 31, 9), (30, 21, 31), (21, 4, 31), (28, 29, 8), (28, 20, 29), (20, 3, 29), (26, 27, 7), (26, 18, 27), (18, 2, 27), (24, 25, 6), (24, 14, 25), (14, 1, 25), (22, 23, 10), (22, 15, 23), (15, 5, 23), (16, 21, 5), (16, 19, 21), (19, 4, 21), (19, 20, 4), (19, 17, 20), (17, 3, 20), (17, 18, 3), (17, 12, 18), (12, 2, 18), (15, 16, 5), (15, 13, 16), (13, 0, 16), (12, 14, 2), (12, 13, 14), (13, 1, 14)])
me_icosphere_002.polygons.foreach_set('use_smooth', [True] * 80)
_uv = me_icosphere_002.uv_layers.new(name='UVMap')
_uv.uv.foreach_set('vector', [0.1818, 0.0, 0.2273, 0.07873, 0.1364, 0.07873, 0.2727, 0.1575, 0.3182, 0.07873, 0.3636, 0.1575, 0.9091, 0.0, 0.9545, 0.07873, 0.8636, 0.07873, 0.7273, 0.0, 0.7727, 0.07873, 0.6818, 0.07873, 0.5455, 0.0, 0.5909, 0.07873, 0.5, 0.07873, 0.2727, 0.1575, 0.3636, 0.1575, 0.3182, 0.2362, 0.09091, 0.1575, 0.1818, 0.1575, 0.1364, 0.2362, 0.8182, 0.1575, 0.9091, 0.1575, 0.8636, 0.2362, 0.6364, 0.1575, 0.7273, 0.1575, 0.6818, 0.2362, 0.4545, 0.1575, 0.5455, 0.1575, 0.5, 0.2362, 0.2727, 0.1575, 0.3182, 0.2362, 0.2273, 0.2362, 0.09091, 0.1575, 0.1364, 0.2362, 0.04546, 0.2362, 0.8182, 0.1575, 0.8636, 0.2362, 0.7727, 0.2362, 0.6364, 0.1575, 0.6818, 0.2362, 0.5909, 0.2362, 0.4545, 0.1575, 0.5, 0.2362, 0.4091, 0.2362, 0.1818, 0.3149, 0.2727, 0.3149, 0.2273, 0.3937, 0.0, 0.3149, 0.09091, 0.3149, 0.04546, 0.3937, 0.7273, 0.3149, 0.8182, 0.3149, 0.7727, 0.3937, 0.5455, 0.3149, 0.6364, 0.3149, 0.5909, 0.3937, 0.3636, 0.3149, 0.4545, 0.3149, 0.4091, 0.3937, 0.4091, 0.3937, 0.5, 0.3937, 0.4545, 0.4724, 0.4091, 0.3937, 0.4545, 0.3149, 0.5, 0.3937, 0.4545, 0.3149, 0.5455, 0.3149, 0.5, 0.3937, 0.5909, 0.3937, 0.6818, 0.3937, 0.6364, 0.4724, 0.5909, 0.3937, 0.6364, 0.3149, 0.6818, 0.3937, 0.6364, 0.3149, 0.7273, 0.3149, 0.6818, 0.3937, 0.7727, 0.3937, 0.8636, 0.3937, 0.8182, 0.4724, 0.7727, 0.3937, 0.8182, 0.3149, 0.8636, 0.3937, 0.8182, 0.3149, 0.9091, 0.3149, 0.8636, 0.3937, 0.04546, 0.3937, 0.1364, 0.3937, 0.09091, 0.4724, 0.04546, 0.3937, 0.09091, 0.3149, 0.1364, 0.3937, 0.09091, 0.3149, 0.1818, 0.3149, 0.1364, 0.3937, 0.2273, 0.3937, 0.3182, 0.3937, 0.2727, 0.4724, 0.2273, 0.3937, 0.2727, 0.3149, 0.3182, 0.3937, 0.2727, 0.3149, 0.3636, 0.3149, 0.3182, 0.3937, 0.4091, 0.2362, 0.4545, 0.3149, 0.3636, 0.3149, 0.4091, 0.2362, 0.5, 0.2362, 0.4545, 0.3149, 0.5, 0.2362, 0.5455, 0.3149, 0.4545, 0.3149, 0.5909, 0.2362, 0.6364, 0.3149, 0.5455, 0.3149, 0.5909, 0.2362, 0.6818, 0.2362, 0.6364, 0.3149, 0.6818, 0.2362, 0.7273, 0.3149, 0.6364, 0.3149, 0.7727, 0.2362, 0.8182, 0.3149, 0.7273, 0.3149, 0.7727, 0.2362, 0.8636, 0.2362, 0.8182, 0.3149, 0.8636, 0.2362, 0.9091, 0.3149, 0.8182, 0.3149, 0.04546, 0.2362, 0.09091, 0.3149, 0.0, 0.3149, 0.04546, 0.2362, 0.1364, 0.2362, 0.09091, 0.3149, 0.1364, 0.2362, 0.1818, 0.3149, 0.09091, 0.3149, 0.2273, 0.2362, 0.2727, 0.3149, 0.1818, 0.3149, 0.2273, 0.2362, 0.3182, 0.2362, 0.2727, 0.3149, 0.3182, 0.2362, 0.3636, 0.3149, 0.2727, 0.3149, 0.5, 0.2362, 0.5909, 0.2362, 0.5455, 0.3149, 0.5, 0.2362, 0.5455, 0.1575, 0.5909, 0.2362, 0.5455, 0.1575, 0.6364, 0.1575, 0.5909, 0.2362, 0.6818, 0.2362, 0.7727, 0.2362, 0.7273, 0.3149, 0.6818, 0.2362, 0.7273, 0.1575, 0.7727, 0.2362, 0.7273, 0.1575, 0.8182, 0.1575, 0.7727, 0.2362, 0.8636, 0.2362, 0.9545, 0.2362, 0.9091, 0.3149, 0.8636, 0.2362, 0.9091, 0.1575, 0.9545, 0.2362, 0.9091, 0.1575, 1.0, 0.1575, 0.9545, 0.2362, 0.1364, 0.2362, 0.2273, 0.2362, 0.1818, 0.3149, 0.1364, 0.2362, 0.1818, 0.1575, 0.2273, 0.2362, 0.1818, 0.1575, 0.2727, 0.1575, 0.2273, 0.2362, 0.3182, 0.2362, 0.4091, 0.2362, 0.3636, 0.3149, 0.3182, 0.2362, 0.3636, 0.1575, 0.4091, 0.2362, 0.3636, 0.1575, 0.4545, 0.1575, 0.4091, 0.2362, 0.5, 0.07873, 0.5455, 0.1575, 0.4545, 0.1575, 0.5, 0.07873, 0.5909, 0.07873, 0.5455, 0.1575, 0.5909, 0.07873, 0.6364, 0.1575, 0.5455, 0.1575, 0.6818, 0.07873, 0.7273, 0.1575, 0.6364, 0.1575, 0.6818, 0.07873, 0.7727, 0.07873, 0.7273, 0.1575, 0.7727, 0.07873, 0.8182, 0.1575, 0.7273, 0.1575, 0.8636, 0.07873, 0.9091, 0.1575, 0.8182, 0.1575, 0.8636, 0.07873, 0.9545, 0.07873, 0.9091, 0.1575, 0.9545, 0.07873, 1.0, 0.1575, 0.9091, 0.1575, 0.3636, 0.1575, 0.4091, 0.07873, 0.4545, 0.1575, 0.3636, 0.1575, 0.3182, 0.07873, 0.4091, 0.07873, 0.3182, 0.07873, 0.3636, 0.0, 0.4091, 0.07873, 0.1364, 0.07873, 0.1818, 0.1575, 0.09091, 0.1575, 0.1364, 0.07873, 0.2273, 0.07873, 0.1818, 0.1575, 0.2273, 0.07873, 0.2727, 0.1575, 0.1818, 0.1575])
me_icosphere_002.materials.append(mat_argal)
me_icosphere_002.update()
me_icosphere_003 = bpy.data.meshes.new('Icosphere.003')
me_icosphere_003.from_pydata([(0.0, 0.0, -0.2), (0.1144, -0.08675, -0.07191), (-0.04402, -0.1382, -0.07191), (-0.1419, -0.003484, -0.07191), (-0.04402, 0.1313, -0.07191), (0.1144, 0.07979, -0.07191), (0.04353, -0.1382, 0.06976), (-0.1149, -0.08675, 0.06976), (-0.1447, 0.1051, 0.08944), (0.05528, 0.1701, 0.08944), (0.1789, 0.0, 0.08944), (-0.0002423, -0.003484, 0.1573), (-0.03249, -0.1, -0.1701), (0.06712, -0.05243, -0.1358), (0.04139, -0.1316, -0.08435), (0.1701, 0.0, -0.1051), (0.08506, 0.0618, -0.1701), (-0.1051, 0.0, -0.1701), (-0.1092, -0.08268, -0.08435), (-0.03249, 0.1, -0.1701), (-0.1376, 0.1, -0.1051), (0.04139, 0.1247, -0.08435), (0.1902, -0.0618, 0.0), (0.1504, 0.04546, -0.001075), (-0.0002423, -0.1619, -0.001075), (0.09286, -0.1316, -0.001075), (-0.1902, -0.0618, 0.0), (-0.1176, -0.1618, 0.0), (-0.1176, 0.1618, 0.0), (-0.1509, 0.04546, -0.001075), (0.09286, 0.1247, -0.001075), (-0.0002423, 0.1549, -0.001075), (0.1376, -0.1, 0.1051), (-0.05257, -0.1618, 0.1051), (-0.135, -0.003484, 0.0822), (-0.05257, 0.1618, 0.1051), (0.1376, 0.1, 0.1051), (0.02549, -0.08268, 0.1337), (0.1051, 0.0, 0.1701), (-0.08506, -0.0618, 0.1701), (-0.06761, 0.04546, 0.1337), (0.03249, 0.1, 0.1701)], [], [(0, 13, 12), (1, 13, 15), (0, 12, 17), (0, 17, 19), (0, 19, 16), (1, 15, 22), (2, 14, 24), (3, 18, 26), (4, 20, 28), (5, 21, 30), (1, 22, 25), (2, 24, 27), (3, 26, 29), (4, 28, 31), (5, 30, 23), (6, 32, 37), (7, 33, 39), (8, 34, 40), (9, 35, 41), (10, 36, 38), (38, 41, 11), (38, 36, 41), (36, 9, 41), (41, 40, 11), (41, 35, 40), (35, 8, 40), (40, 39, 11), (40, 34, 39), (34, 7, 39), (39, 37, 11), (39, 33, 37), (33, 6, 37), (37, 38, 11), (37, 32, 38), (32, 10, 38), (23, 36, 10), (23, 30, 36), (30, 9, 36), (31, 35, 9), (31, 28, 35), (28, 8, 35), (29, 34, 8), (29, 26, 34), (26, 7, 34), (27, 33, 7), (27, 24, 33), (24, 6, 33), (25, 32, 6), (25, 22, 32), (22, 10, 32), (30, 31, 9), (30, 21, 31), (21, 4, 31), (28, 29, 8), (28, 20, 29), (20, 3, 29), (26, 27, 7), (26, 18, 27), (18, 2, 27), (24, 25, 6), (24, 14, 25), (14, 1, 25), (22, 23, 10), (22, 15, 23), (15, 5, 23), (16, 21, 5), (16, 19, 21), (19, 4, 21), (19, 20, 4), (19, 17, 20), (17, 3, 20), (17, 18, 3), (17, 12, 18), (12, 2, 18), (15, 16, 5), (15, 13, 16), (13, 0, 16), (12, 14, 2), (12, 13, 14), (13, 1, 14)])
me_icosphere_003.polygons.foreach_set('use_smooth', [True] * 80)
_uv = me_icosphere_003.uv_layers.new(name='UVMap')
_uv.uv.foreach_set('vector', [0.1818, 0.0, 0.2273, 0.07873, 0.1364, 0.07873, 0.2727, 0.1575, 0.3182, 0.07873, 0.3636, 0.1575, 0.9091, 0.0, 0.9545, 0.07873, 0.8636, 0.07873, 0.7273, 0.0, 0.7727, 0.07873, 0.6818, 0.07873, 0.5455, 0.0, 0.5909, 0.07873, 0.5, 0.07873, 0.2727, 0.1575, 0.3636, 0.1575, 0.3182, 0.2362, 0.09091, 0.1575, 0.1818, 0.1575, 0.1364, 0.2362, 0.8182, 0.1575, 0.9091, 0.1575, 0.8636, 0.2362, 0.6364, 0.1575, 0.7273, 0.1575, 0.6818, 0.2362, 0.4545, 0.1575, 0.5455, 0.1575, 0.5, 0.2362, 0.2727, 0.1575, 0.3182, 0.2362, 0.2273, 0.2362, 0.09091, 0.1575, 0.1364, 0.2362, 0.04546, 0.2362, 0.8182, 0.1575, 0.8636, 0.2362, 0.7727, 0.2362, 0.6364, 0.1575, 0.6818, 0.2362, 0.5909, 0.2362, 0.4545, 0.1575, 0.5, 0.2362, 0.4091, 0.2362, 0.1818, 0.3149, 0.2727, 0.3149, 0.2273, 0.3937, 0.0, 0.3149, 0.09091, 0.3149, 0.04546, 0.3937, 0.7273, 0.3149, 0.8182, 0.3149, 0.7727, 0.3937, 0.5455, 0.3149, 0.6364, 0.3149, 0.5909, 0.3937, 0.3636, 0.3149, 0.4545, 0.3149, 0.4091, 0.3937, 0.4091, 0.3937, 0.5, 0.3937, 0.4545, 0.4724, 0.4091, 0.3937, 0.4545, 0.3149, 0.5, 0.3937, 0.4545, 0.3149, 0.5455, 0.3149, 0.5, 0.3937, 0.5909, 0.3937, 0.6818, 0.3937, 0.6364, 0.4724, 0.5909, 0.3937, 0.6364, 0.3149, 0.6818, 0.3937, 0.6364, 0.3149, 0.7273, 0.3149, 0.6818, 0.3937, 0.7727, 0.3937, 0.8636, 0.3937, 0.8182, 0.4724, 0.7727, 0.3937, 0.8182, 0.3149, 0.8636, 0.3937, 0.8182, 0.3149, 0.9091, 0.3149, 0.8636, 0.3937, 0.04546, 0.3937, 0.1364, 0.3937, 0.09091, 0.4724, 0.04546, 0.3937, 0.09091, 0.3149, 0.1364, 0.3937, 0.09091, 0.3149, 0.1818, 0.3149, 0.1364, 0.3937, 0.2273, 0.3937, 0.3182, 0.3937, 0.2727, 0.4724, 0.2273, 0.3937, 0.2727, 0.3149, 0.3182, 0.3937, 0.2727, 0.3149, 0.3636, 0.3149, 0.3182, 0.3937, 0.4091, 0.2362, 0.4545, 0.3149, 0.3636, 0.3149, 0.4091, 0.2362, 0.5, 0.2362, 0.4545, 0.3149, 0.5, 0.2362, 0.5455, 0.3149, 0.4545, 0.3149, 0.5909, 0.2362, 0.6364, 0.3149, 0.5455, 0.3149, 0.5909, 0.2362, 0.6818, 0.2362, 0.6364, 0.3149, 0.6818, 0.2362, 0.7273, 0.3149, 0.6364, 0.3149, 0.7727, 0.2362, 0.8182, 0.3149, 0.7273, 0.3149, 0.7727, 0.2362, 0.8636, 0.2362, 0.8182, 0.3149, 0.8636, 0.2362, 0.9091, 0.3149, 0.8182, 0.3149, 0.04546, 0.2362, 0.09091, 0.3149, 0.0, 0.3149, 0.04546, 0.2362, 0.1364, 0.2362, 0.09091, 0.3149, 0.1364, 0.2362, 0.1818, 0.3149, 0.09091, 0.3149, 0.2273, 0.2362, 0.2727, 0.3149, 0.1818, 0.3149, 0.2273, 0.2362, 0.3182, 0.2362, 0.2727, 0.3149, 0.3182, 0.2362, 0.3636, 0.3149, 0.2727, 0.3149, 0.5, 0.2362, 0.5909, 0.2362, 0.5455, 0.3149, 0.5, 0.2362, 0.5455, 0.1575, 0.5909, 0.2362, 0.5455, 0.1575, 0.6364, 0.1575, 0.5909, 0.2362, 0.6818, 0.2362, 0.7727, 0.2362, 0.7273, 0.3149, 0.6818, 0.2362, 0.7273, 0.1575, 0.7727, 0.2362, 0.7273, 0.1575, 0.8182, 0.1575, 0.7727, 0.2362, 0.8636, 0.2362, 0.9545, 0.2362, 0.9091, 0.3149, 0.8636, 0.2362, 0.9091, 0.1575, 0.9545, 0.2362, 0.9091, 0.1575, 1.0, 0.1575, 0.9545, 0.2362, 0.1364, 0.2362, 0.2273, 0.2362, 0.1818, 0.3149, 0.1364, 0.2362, 0.1818, 0.1575, 0.2273, 0.2362, 0.1818, 0.1575, 0.2727, 0.1575, 0.2273, 0.2362, 0.3182, 0.2362, 0.4091, 0.2362, 0.3636, 0.3149, 0.3182, 0.2362, 0.3636, 0.1575, 0.4091, 0.2362, 0.3636, 0.1575, 0.4545, 0.1575, 0.4091, 0.2362, 0.5, 0.07873, 0.5455, 0.1575, 0.4545, 0.1575, 0.5, 0.07873, 0.5909, 0.07873, 0.5455, 0.1575, 0.5909, 0.07873, 0.6364, 0.1575, 0.5455, 0.1575, 0.6818, 0.07873, 0.7273, 0.1575, 0.6364, 0.1575, 0.6818, 0.07873, 0.7727, 0.07873, 0.7273, 0.1575, 0.7727, 0.07873, 0.8182, 0.1575, 0.7273, 0.1575, 0.8636, 0.07873, 0.9091, 0.1575, 0.8182, 0.1575, 0.8636, 0.07873, 0.9545, 0.07873, 0.9091, 0.1575, 0.9545, 0.07873, 1.0, 0.1575, 0.9091, 0.1575, 0.3636, 0.1575, 0.4091, 0.07873, 0.4545, 0.1575, 0.3636, 0.1575, 0.3182, 0.07873, 0.4091, 0.07873, 0.3182, 0.07873, 0.3636, 0.0, 0.4091, 0.07873, 0.1364, 0.07873, 0.1818, 0.1575, 0.09091, 0.1575, 0.1364, 0.07873, 0.2273, 0.07873, 0.1818, 0.1575, 0.2273, 0.07873, 0.2727, 0.1575, 0.1818, 0.1575])
me_icosphere_003.materials.append(mat_argal)
me_icosphere_003.update()

# ---- objects
ob_argal = bpy.data.objects.new('Argal', me_icosphere)
ob_argal_004 = bpy.data.objects.new('Argal.004', me_sphere)
ob_argal_001 = bpy.data.objects.new('Argal.001', me_icosphere_001)
ob_argal_002 = bpy.data.objects.new('Argal.002', me_icosphere_002)
ob_argal_003 = bpy.data.objects.new('Argal.003', me_icosphere_003)

# ---- transforms, parenting, visibility, modifiers, constraints
ob_argal.location = (0.0, 0.0, 0.0)
ob_argal_004.location = (0.4149, 0.0, 0.0)
ob_argal_001.location = (-0.4134, 0.0, 0.0)
ob_argal_002.location = (0.9266, 0.0, 0.0)
ob_argal_002.scale = (1.0, 1.0, 0.8011)
ob_argal_003.location = (-0.8997, 0.0, 0.0)
ob_argal_003.scale = (1.0, 1.0, 0.5237)

# ---- collection membership
col_collection.objects.link(ob_argal)
col_collection.objects.link(ob_argal_004)
col_collection.objects.link(ob_argal_001)
col_collection.objects.link(ob_argal_002)
col_collection.objects.link(ob_argal_003)

# ---- scene / render settings (as saved in the file)
scene.frame_start = 1; scene.frame_end = 250; scene.frame_set(1)
scene.render.engine = 'BLENDER_EEVEE_NEXT'
bpy.context.view_layer.update()

# ---- added for rendering (the .blend has no active camera and no usable light): camera, sun
cam_auto = bpy.data.cameras.new('AutoCamera')
cam_auto.lens = 50.0
cam_auto.sensor_width = 36.0
cam_auto.clip_end = 1000.0
ob_auto_camera = bpy.data.objects.new('AutoCamera', cam_auto)
scene.collection.objects.link(ob_auto_camera)
ob_auto_camera.location = (2.10949, -2.51526, 1.67684)
ob_auto_camera.rotation_euler = (1.09748, -7.21219e-08, 0.694738)
scene.camera = ob_auto_camera
light_auto_sun = bpy.data.lights.new('AutoSun', 'SUN')
light_auto_sun.energy = 3.0
light_auto_sun.angle = 0.0523599
ob_auto_sun = bpy.data.objects.new('AutoSun', light_auto_sun)
scene.collection.objects.link(ob_auto_sun)
ob_auto_sun.rotation_euler = (0.872665, 0.174533, 0.523599)
bpy.context.view_layer.update()
